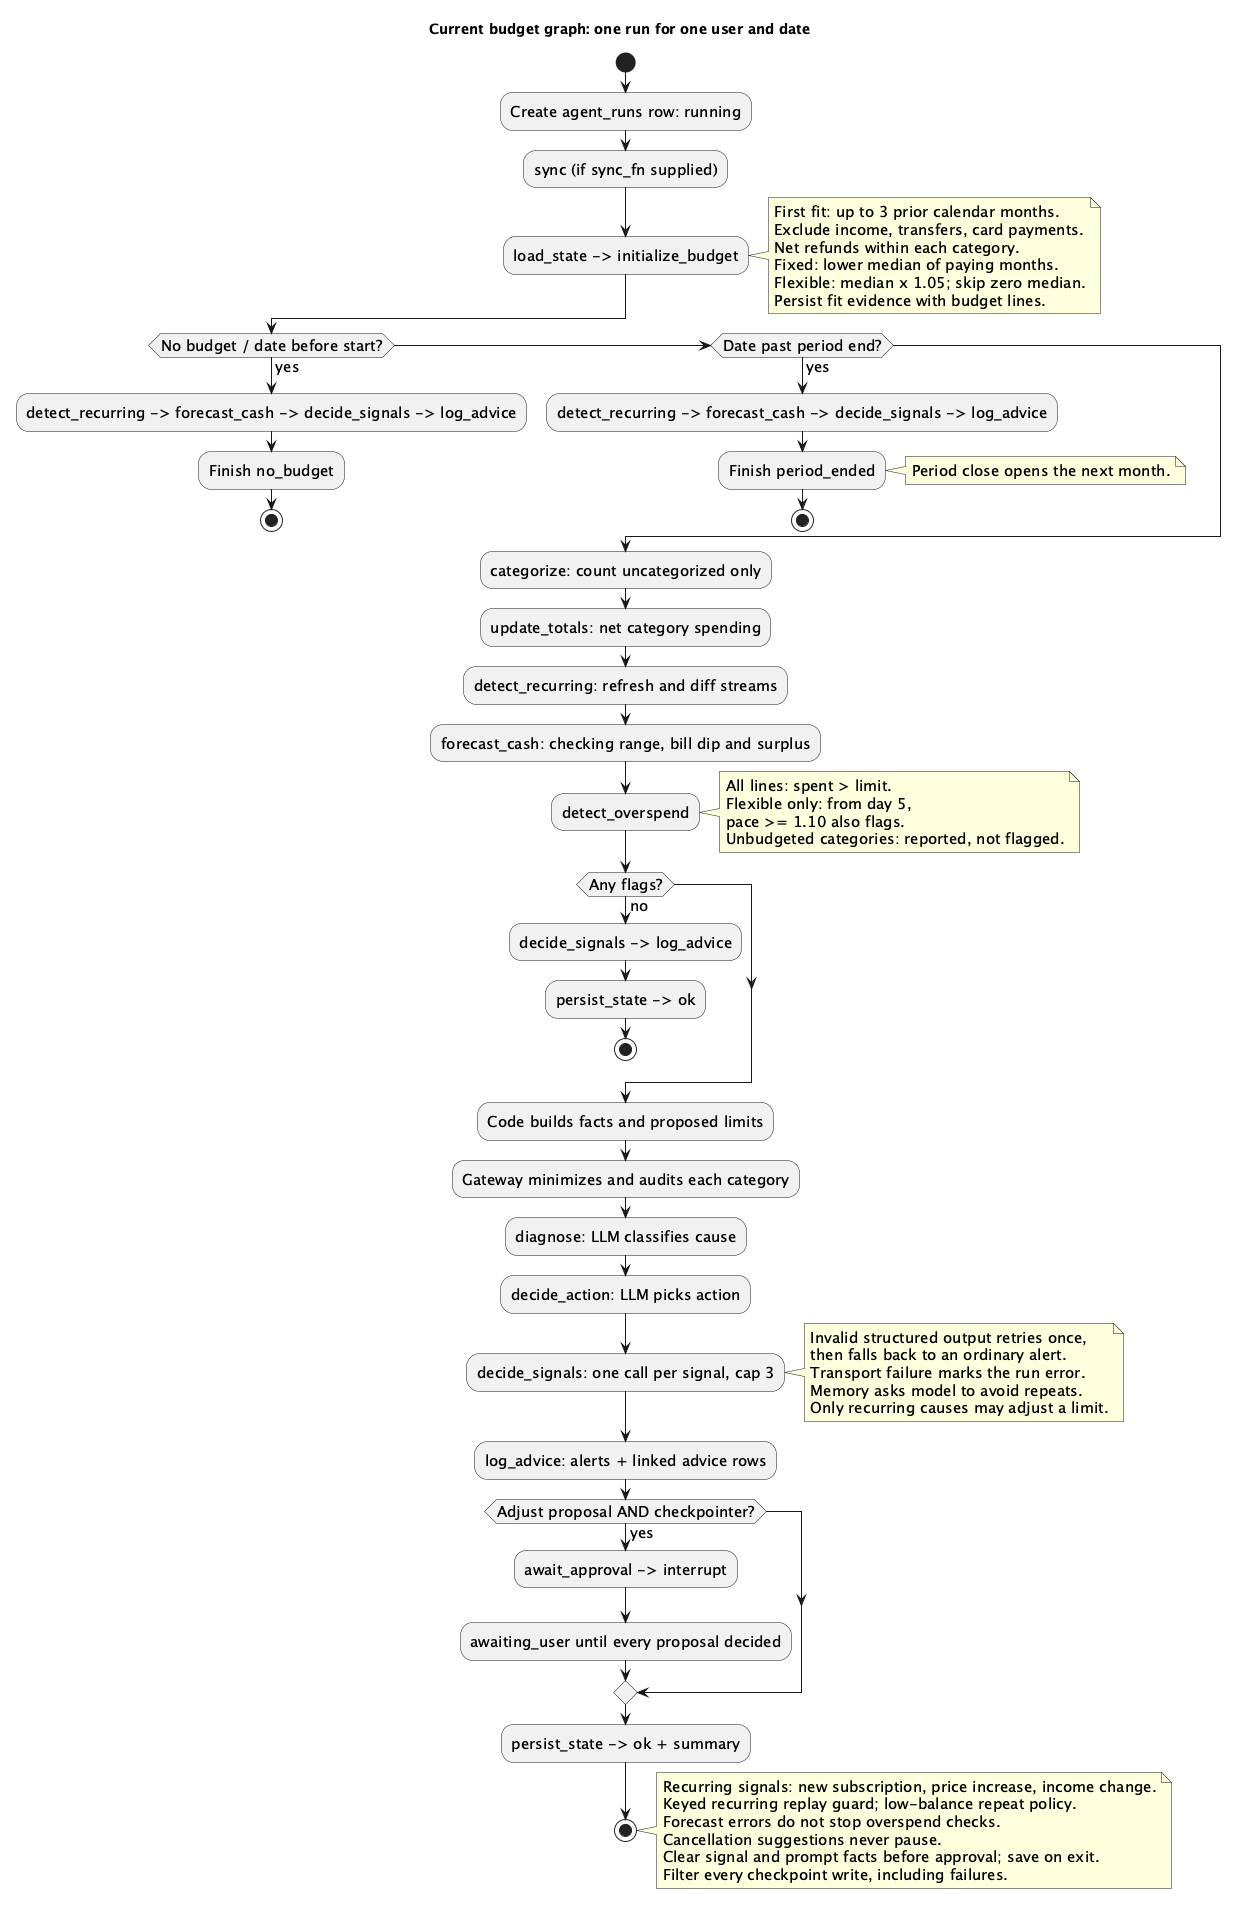

The diagram above was rendered by PlantUML. Its source (embedded in the PNG):
@startuml
title Current budget graph: one run for one user and date
skinparam shadowing false
skinparam defaultFontName SansSerif
skinparam defaultFontSize 15
start
:Create agent_runs row: running;
:sync (if sync_fn supplied);
:load_state -> initialize_budget;
note right
First fit: up to 3 prior calendar months.
Exclude income, transfers, card payments.
Net refunds within each category.
Fixed: lower median of paying months.
Flexible: median x 1.05; skip zero median.
Persist fit evidence with budget lines.
end note
if (No budget / date before start?) then (yes)
  :detect_recurring -> forecast_cash -> decide_signals -> log_advice;
  :Finish no_budget;
  stop
elseif (Date past period end?) then (yes)
  :detect_recurring -> forecast_cash -> decide_signals -> log_advice;
  :Finish period_ended;
  note right: Period close opens the next month.
  stop
endif
:categorize: count uncategorized only;
:update_totals: net category spending;
:detect_recurring: refresh and diff streams;
:forecast_cash: checking range, bill dip and surplus;
:detect_overspend;
note right
All lines: spent > limit.
Flexible only: from day 5,
pace >= 1.10 also flags.
Unbudgeted categories: reported, not flagged.
end note
if (Any flags?) then (no)
  :decide_signals -> log_advice;
  :persist_state -> ok;
  stop
endif
:Code builds facts and proposed limits;
:Gateway minimizes and audits each category;
:diagnose: LLM classifies cause;
:decide_action: LLM picks action;
:decide_signals: one call per signal, cap 3;
note right
Invalid structured output retries once,
then falls back to an ordinary alert.
Transport failure marks the run error.
Memory asks model to avoid repeats.
Only recurring causes may adjust a limit.
end note
:log_advice: alerts + linked advice rows;
if (Adjust proposal AND checkpointer?) then (yes)
  :await_approval -> interrupt;
  :awaiting_user until every proposal decided;
endif
:persist_state -> ok + summary;
stop
note right
Recurring signals: new subscription, price increase, income change.
Keyed recurring replay guard; low-balance repeat policy.
Forecast errors do not stop overspend checks.
Cancellation suggestions never pause.
Clear signal and prompt facts before approval; save on exit.
Filter every checkpoint write, including failures.
end note
@enduml